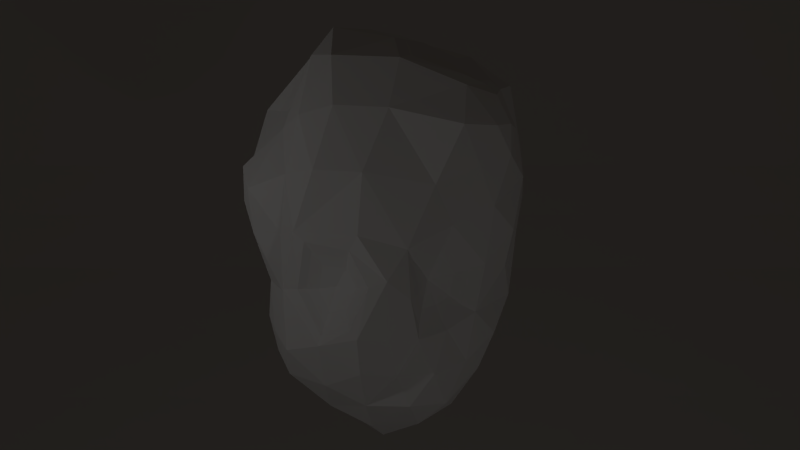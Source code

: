 # Source: scene1.blend  (saved by Blender 2.69.0; exported with 4.5.12 LTS)
import bpy
from mathutils import Matrix  # noqa: F401  (used for matrix-valued properties, if any)

bpy.ops.wm.read_factory_settings(use_empty=True)
scene = bpy.context.scene
scene.name = 'Scene'

# ---- collections
col_collection_1 = bpy.data.collections.new('Collection 1'); scene.collection.children.link(col_collection_1)
col_collection_11 = bpy.data.collections.new('Collection 11'); scene.collection.children.link(col_collection_11)

# ---- materials (node trees are filled in below, after node groups)
mat_material = bpy.data.materials.new('Material')
mat_material_1 = bpy.data.materials.new('Material')
mat_material_1.alpha_threshold = 0.0
mat_material_1.use_transparent_shadow = False
mat_material_1.roughness = 0.5
mat_material_1.specular_intensity = 0.1237
mat_material_1.line_color = (0.0, 0.0, 0.0, 1.0)
mat_inside = bpy.data.materials.new('Inside')
mat_inside.alpha_threshold = 0.0
mat_inside.use_transparent_shadow = False
mat_inside.preview_render_type = 'CUBE'
mat_inside.diffuse_color = (0.1523, 0.1523, 0.1523, 1.0)
mat_inside.roughness = 0.5
mat_inside.specular_intensity = 0.08865
mat_inside.line_color = (0.0, 0.0, 0.0, 1.0)

# ---- material node trees

# ---- world
world_world = bpy.data.worlds.new('World'); scene.world = world_world
world_world.color = (0.01739, 0.01479, 0.01272)
world_world.use_sun_shadow = False
world_world.sun_shadow_jitter_overblur = 0.0
world_world.cycles.sampling_method = 'MANUAL'
world_world.cycles.sample_map_resolution = 256
world_world.light_settings.ao_factor = 0.1

# ---- cameras
cam_camera = bpy.data.cameras.new('Camera')
cam_camera.clip_end = 100.0
cam_camera.lens = 35.0
cam_camera.sensor_width = 32.0
cam_camera.sensor_height = 18.0
cam_camera.ortho_scale = 7.314
cam_camera.dof.focus_distance = 0.0
cam_camera.dof.aperture_fstop = 128.0

# ---- lights
light_lamp_001 = bpy.data.lights.new('Lamp.001', 'POINT')
light_lamp_001.transmission_factor = 0.0
light_lamp_001.cutoff_distance = 30.0
light_lamp_001.energy = 100.0
light_lamp_001.shadow_buffer_clip_start = 1.001
light_lamp_001.shadow_soft_size = 0.1
light_lamp_001.shadow_maximum_resolution = 0.006
light_lamp_001.use_absolute_resolution = True
light_lamp_001.cycles.use_multiple_importance_sampling = False
light_lamp_002 = bpy.data.lights.new('Lamp.002', 'POINT')
light_lamp_002.transmission_factor = 0.0
light_lamp_002.cutoff_distance = 30.0
light_lamp_002.energy = 70.0
light_lamp_002.shadow_buffer_clip_start = 1.001
light_lamp_002.shadow_soft_size = 0.1
light_lamp_002.shadow_maximum_resolution = 0.006
light_lamp_002.use_absolute_resolution = True
light_lamp_002.cycles.use_multiple_importance_sampling = False
light_lamp = bpy.data.lights.new('Lamp', 'POINT')
light_lamp.transmission_factor = 0.0
light_lamp.cutoff_distance = 30.0
light_lamp.energy = 50.0
light_lamp.shadow_buffer_clip_start = 1.001
light_lamp.shadow_soft_size = 0.1
light_lamp.shadow_maximum_resolution = 0.006
light_lamp.use_absolute_resolution = True
light_lamp.cycles.use_multiple_importance_sampling = False

# ---- meshes
me_plane_001 = bpy.data.meshes.new('Plane.001')
me_plane_001.from_pydata([(0.9947, 0.5, 0.0), (0.9947, 2.528, 0.4461), (0.9947, 2.975, 1.75), (-0.25, 0.5, 0.0), (-0.25, 2.528, 0.4461), (-0.25, 2.975, 1.75), (0.25, 0.5, 0.0), (0.25, 2.528, 0.4461), (0.25, 2.975, 1.75), (-0.7456, 0.5, 0.0), (-0.7456, 2.528, 0.4461), (-0.7456, 2.975, 1.75), (0.9947, 1.651, 0.1454), (-0.25, 1.651, 0.1454), (0.25, 1.651, 0.1454), (-0.7456, 1.651, 0.1454), (0.9947, -0.5, 0.0), (-0.25, -0.5, 0.0), (0.25, -0.5, 0.0), (-0.7456, -0.5, 0.0), (0.9947, 2.888, 0.9375), (-0.25, 2.888, 0.9375), (0.25, 2.888, 0.9375), (-0.7456, 2.888, 0.9375), (0.9947, 2.094, 0.2815), (-0.25, 2.094, 0.2815), (0.25, 2.094, 0.2815), (-0.7456, 2.094, 0.2815), (0.9947, 1.217, 0.04434), (-0.25, 1.217, 0.04434), (0.25, 1.217, 0.04434), (-0.7456, 1.217, 0.04434), (0.7447, 0.5, 0.0), (0.7447, 2.528, 0.4461), (0.7447, 2.975, 1.75), (0.7447, 1.651, 0.1454), (0.7447, -0.5, 0.0), (0.7447, 2.888, 0.9375), (0.7447, 2.094, 0.2815), (0.7447, 1.217, 0.04434), (-0.9956, 0.5, 0.0), (-0.9956, 2.528, 0.4461), (-0.9956, 2.975, 1.75), (-0.9956, 1.651, 0.1454), (-0.9956, -0.5, 0.0), (-0.9956, 2.888, 0.9375), (-0.9956, 2.094, 0.2815), (-0.9956, 1.217, 0.04434), (-0.9956, -1.0, 0.0), (-0.9956, 0.9293, 0.01108), (-1.0, -0.5, 0.0), (1.0, 0.5, 0.0), (-0.9956, 2.771, 0.6117), (-1.0, 1.217, 0.04434), (1.0, 2.528, 0.4461), (-0.9956, 2.975, 2.156), (-1.0, 2.888, 0.9375), (1.0, 2.975, 1.75), (0.9947, -1.0, 0.0), (0.9947, 0.9293, 0.01108), (0.9947, 2.771, 0.6117), (0.9947, 2.975, 2.156), (0.0, 0.5, 0.0), (0.0, 2.528, 0.4461), (0.0, 2.975, 1.75), (0.25, -1.0, 0.0), (0.25, 0.9293, 0.01108), (0.25, 2.771, 0.6117), (0.25, 2.975, 2.156), (0.4987, 0.5, 0.0), (0.4987, 2.528, 0.4461), (0.4987, 2.975, 1.75), (-0.25, -1.0, 0.0), (-0.25, 0.9293, 0.01108), (-0.25, 2.771, 0.6117), (-0.25, 2.975, 2.156), (-0.4989, 0.5, 0.0), (-0.4989, 2.528, 0.4461), (-0.4989, 2.975, 1.75), (-1.0, 2.528, 0.4461), (1.0, 1.217, 0.04434), (0.0, 1.217, 0.04434), (0.4987, 1.217, 0.04434), (-0.4989, 1.217, 0.04434), (0.7447, 1.871, 0.2078), (-0.25, 1.871, 0.2078), (0.25, 1.871, 0.2078), (-0.9956, 1.871, 0.2078), (-1.0, 0.5, 0.0), (1.0, -0.5, 0.0), (0.0, -0.5, 0.0), (0.4987, -0.5, 0.0), (-0.4989, -0.5, 0.0), (0.7447, 0.0, 0.0), (-0.25, 0.0, 0.0), (0.25, 0.0, 0.0), (-0.9956, 0.0, 0.0), (-1.0, 2.975, 1.75), (1.0, 2.888, 0.9375), (0.0, 2.888, 0.9375), (0.4987, 2.888, 0.9375), (-0.4989, 2.888, 0.9375), (0.7447, 2.953, 1.344), (-0.25, 2.953, 1.344), (0.25, 2.953, 1.344), (-0.9956, 2.953, 1.344), (1.0, 2.094, 0.2815), (0.0, 2.094, 0.2815), (0.4987, 2.094, 0.2815), (-0.4989, 2.094, 0.2815), (-1.0, 2.094, 0.2815), (0.7447, 2.315, 0.3623), (-0.25, 2.315, 0.3623), (0.25, 2.315, 0.3623), (-0.9956, 2.315, 0.3623), (-1.0, 1.651, 0.1454), (1.0, 1.651, 0.1454), (0.0, 1.651, 0.1454), (0.4987, 1.651, 0.1454), (-0.4989, 1.651, 0.1454), (0.7447, 1.434, 0.09178), (-0.25, 1.434, 0.09178), (0.25, 1.434, 0.09178), (-0.9956, 1.434, 0.09178), (0.7447, -1.0, 0.0), (0.7447, 0.9293, 0.01108), (0.7447, 2.771, 0.6117), (0.7447, 2.975, 2.156), (0.9947, 1.871, 0.2078), (0.9947, 0.0, 0.0), (0.9947, 2.953, 1.344), (0.9947, 2.315, 0.3623), (0.9947, 1.434, 0.09178), (0.9295, 0.5, 0.0), (0.9295, 2.528, 0.4461), (0.9295, 2.975, 1.75), (0.9295, 1.651, 0.1454), (0.9295, -0.5, 0.0), (0.9295, 2.888, 0.9375), (0.9295, 2.094, 0.2815), (0.9295, 1.217, 0.04434), (-0.7456, -1.0, 0.0), (-0.7456, 0.9293, 0.01108), (-0.7456, 2.771, 0.6117), (-0.7456, 2.975, 2.156), (-0.7456, 1.871, 0.2078), (-0.7456, 0.0, 0.0), (-0.7456, 2.953, 1.344), (-0.7456, 2.315, 0.3623), (-0.7456, 1.434, 0.09178), (-0.9308, 0.5, 0.0), (-0.9308, 2.528, 0.4461), (-0.9308, 2.975, 1.75), (-0.9308, 1.651, 0.1454), (-0.9308, -0.5, 0.0), (-0.9308, 2.888, 0.9375), (-0.9308, 2.094, 0.2815), (-0.9308, 1.217, 0.04434), (0.9987, -0.875, 0.0), (-0.9989, -0.875, 0.0), (1.0, 0.9293, 0.01108), (-1.0, 0.9293, 0.01108), (1.0, 2.771, 0.6117), (-1.0, 2.771, 0.6117), (0.9987, 2.975, 2.054), (-0.9989, 2.975, 2.054), (0.0, -1.0, 0.0), (0.0, 0.9293, 0.01108), (0.0, 2.771, 0.6117), (0.0, 2.975, 2.156), (0.4987, -1.0, 0.0), (0.4987, 0.9293, 0.01108), (0.4987, 2.771, 0.6117), (0.4987, 2.975, 2.156), (-0.4989, -1.0, 0.0), (-0.4989, 0.9293, 0.01108), (-0.4989, 2.771, 0.6117), (-0.4989, 2.975, 2.156), (-1.0, 1.871, 0.2078), (1.0, 1.871, 0.2078), (0.0, 1.871, 0.2078), (0.4987, 1.871, 0.2078), (-0.4989, 1.871, 0.2078), (-1.0, 0.0, 0.0), (1.0, 0.0, 0.0), (0.0, 0.0, 0.0), (0.4987, 0.0, 0.0), (-0.4989, 0.0, 0.0), (-1.0, 2.953, 1.344), (1.0, 2.953, 1.344), (0.0, 2.953, 1.344), (0.4987, 2.953, 1.344), (-0.4989, 2.953, 1.344), (1.0, 2.315, 0.3623), (0.0, 2.315, 0.3623), (0.4987, 2.315, 0.3623), (-0.4989, 2.315, 0.3623), (-1.0, 2.315, 0.3623), (-1.0, 1.434, 0.09178), (1.0, 1.434, 0.09178), (0.0, 1.434, 0.09178), (0.4987, 1.434, 0.09178), (-0.4989, 1.434, 0.09178), (0.9295, -1.0, 0.0), (0.9295, 0.9293, 0.01108), (0.9295, 2.771, 0.6117), (0.9295, 2.975, 2.156), (0.9295, 1.871, 0.2078), (0.9295, 0.0, 0.0), (0.9295, 2.953, 1.344), (0.9295, 2.315, 0.3623), (0.9295, 1.434, 0.09178), (-0.9308, -1.0, 0.0), (-0.9308, 0.9293, 0.01108), (-0.9308, 2.771, 0.6117), (-0.9308, 2.975, 2.156), (-0.9308, 1.871, 0.2078), (-0.9308, 0.0, 0.0), (-0.9308, 2.953, 1.344), (-0.9308, 2.315, 0.3623), (-0.9308, 1.434, 0.09178), (0.9947, 2.666, 0.5289), (-0.25, 2.666, 0.5289), (0.25, 2.666, 0.5289), (-0.7456, 2.666, 0.5289), (0.7447, 2.666, 0.5289), (-0.9956, 2.666, 0.5289), (1.0, 2.666, 0.5289), (0.0, 2.666, 0.5289), (0.4987, 2.666, 0.5289), (-0.4989, 2.666, 0.5289), (-1.0, 2.666, 0.5289), (0.9295, 2.666, 0.5289), (-0.9308, 2.666, 0.5289)], [], [(0, 133, 208, 129), (0, 129, 184, 51), (0, 51, 160, 59), (0, 59, 204, 133), (1, 134, 210, 131), (1, 131, 193, 54), (221, 227, 162, 60), (221, 60, 205, 232), (2, 135, 209, 130), (2, 130, 189, 57), (2, 57, 164, 61), (2, 61, 206, 135), (3, 76, 187, 94), (3, 94, 185, 62), (3, 62, 167, 73), (3, 73, 175, 76), (4, 77, 196, 112), (4, 112, 194, 63), (222, 228, 168, 74), (222, 74, 176, 230), (5, 78, 192, 103), (5, 103, 190, 64), (5, 64, 169, 75), (5, 75, 177, 78), (6, 62, 185, 95), (6, 95, 186, 69), (6, 69, 171, 66), (6, 66, 167, 62), (7, 63, 194, 113), (7, 113, 195, 70), (223, 229, 172, 67), (223, 67, 168, 228), (8, 64, 190, 104), (8, 104, 191, 71), (8, 71, 173, 68), (8, 68, 169, 64), (9, 150, 217, 146), (9, 146, 187, 76), (9, 76, 175, 142), (9, 142, 213, 150), (10, 151, 219, 148), (10, 148, 196, 77), (224, 230, 176, 143), (224, 143, 214, 233), (11, 152, 218, 147), (11, 147, 192, 78), (11, 78, 177, 144), (11, 144, 215, 152), (12, 136, 211, 132), (12, 132, 199, 116), (12, 116, 179, 128), (12, 128, 207, 136), (13, 119, 202, 121), (13, 121, 200, 117), (13, 117, 180, 85), (13, 85, 182, 119), (14, 117, 200, 122), (14, 122, 201, 118), (14, 118, 181, 86), (14, 86, 180, 117), (15, 153, 220, 149), (15, 149, 202, 119), (15, 119, 182, 145), (15, 145, 216, 153), (16, 137, 203, 58), (16, 58, 158, 89), (16, 89, 184, 129), (16, 129, 208, 137), (17, 92, 174, 72), (17, 72, 166, 90), (17, 90, 185, 94), (17, 94, 187, 92), (18, 90, 166, 65), (18, 65, 170, 91), (18, 91, 186, 95), (18, 95, 185, 90), (19, 154, 212, 141), (19, 141, 174, 92), (19, 92, 187, 146), (19, 146, 217, 154), (20, 138, 205, 60), (20, 60, 162, 98), (20, 98, 189, 130), (20, 130, 209, 138), (21, 101, 176, 74), (21, 74, 168, 99), (21, 99, 190, 103), (21, 103, 192, 101), (22, 99, 168, 67), (22, 67, 172, 100), (22, 100, 191, 104), (22, 104, 190, 99), (23, 155, 214, 143), (23, 143, 176, 101), (23, 101, 192, 147), (23, 147, 218, 155), (24, 139, 207, 128), (24, 128, 179, 106), (24, 106, 193, 131), (24, 131, 210, 139), (25, 109, 182, 85), (25, 85, 180, 107), (25, 107, 194, 112), (25, 112, 196, 109), (26, 107, 180, 86), (26, 86, 181, 108), (26, 108, 195, 113), (26, 113, 194, 107), (27, 156, 216, 145), (27, 145, 182, 109), (27, 109, 196, 148), (27, 148, 219, 156), (28, 140, 204, 59), (28, 59, 160, 80), (28, 80, 199, 132), (28, 132, 211, 140), (29, 83, 175, 73), (29, 73, 167, 81), (29, 81, 200, 121), (29, 121, 202, 83), (30, 81, 167, 66), (30, 66, 171, 82), (30, 82, 201, 122), (30, 122, 200, 81), (31, 157, 213, 142), (31, 142, 175, 83), (31, 83, 202, 149), (31, 149, 220, 157), (32, 69, 186, 93), (32, 93, 208, 133), (32, 133, 204, 125), (32, 125, 171, 69), (33, 70, 195, 111), (33, 111, 210, 134), (225, 232, 205, 126), (225, 126, 172, 229), (34, 71, 191, 102), (34, 102, 209, 135), (34, 135, 206, 127), (34, 127, 173, 71), (35, 118, 201, 120), (35, 120, 211, 136), (35, 136, 207, 84), (35, 84, 181, 118), (36, 91, 170, 124), (36, 124, 203, 137), (36, 137, 208, 93), (36, 93, 186, 91), (37, 100, 172, 126), (37, 126, 205, 138), (37, 138, 209, 102), (37, 102, 191, 100), (38, 108, 181, 84), (38, 84, 207, 139), (38, 139, 210, 111), (38, 111, 195, 108), (39, 82, 171, 125), (39, 125, 204, 140), (39, 140, 211, 120), (39, 120, 201, 82), (40, 88, 183, 96), (40, 96, 217, 150), (40, 150, 213, 49), (40, 49, 161, 88), (41, 79, 197, 114), (41, 114, 219, 151), (226, 233, 214, 52), (226, 52, 163, 231), (42, 97, 188, 105), (42, 105, 218, 152), (42, 152, 215, 55), (42, 55, 165, 97), (43, 115, 198, 123), (43, 123, 220, 153), (43, 153, 216, 87), (43, 87, 178, 115), (44, 50, 159, 48), (44, 48, 212, 154), (44, 154, 217, 96), (44, 96, 183, 50), (45, 56, 163, 52), (45, 52, 214, 155), (45, 155, 218, 105), (45, 105, 188, 56), (46, 110, 178, 87), (46, 87, 216, 156), (46, 156, 219, 114), (46, 114, 197, 110), (47, 53, 161, 49), (47, 49, 213, 157), (47, 157, 220, 123), (47, 123, 198, 53), (1, 54, 227, 221), (1, 221, 232, 134), (4, 63, 228, 222), (4, 222, 230, 77), (7, 70, 229, 223), (7, 223, 228, 63), (10, 77, 230, 224), (10, 224, 233, 151), (33, 134, 232, 225), (33, 225, 229, 70), (41, 151, 233, 226), (41, 226, 231, 79)])
me_plane_001.materials.append(mat_material)
me_plane_001.use_remesh_preserve_volume = False
me_plane_001.use_remesh_preserve_attributes = False
me_plane_001.use_mirror_vertex_groups = False
me_plane_001.update()
me_icosphere_001 = bpy.data.meshes.new('Icosphere.001')
me_icosphere_001.from_pydata([(-0.03092, 0.05527, -1.472), (0.5437, -0.4835, -0.5901), (-0.1639, -0.8681, -0.714), (-0.7851, -0.03833, -0.6589), (-0.1261, 0.7256, -0.766), (0.6399, 0.4591, -0.6668), (0.4489, -0.862, 0.5175), (-0.6222, -0.5781, 0.5232), (-0.6528, 0.5299, 0.5831), (0.3432, 0.8748, 0.5386), (0.8817, -0.008565, 0.4743), (0.07442, -0.01931, 1.209), (-0.1298, -0.4526, -1.174), (0.3712, -0.3385, -1.181), (0.1925, -0.6647, -0.7385), (0.6764, -0.01453, -0.7248), (0.4123, 0.3415, -1.152), (-0.518, 0.0546, -1.099), (-0.6092, -0.519, -0.8202), (-0.1841, 0.5038, -1.142), (-0.5929, 0.3688, -0.7899), (0.2595, 0.7701, -0.8109), (0.8204, -0.2802, -0.08931), (0.8351, 0.1868, -0.2787), (0.1248, -0.8855, -0.1976), (0.6428, -0.6515, 0.05245), (-0.8362, -0.3631, -0.1081), (-0.5302, -0.8341, -0.09531), (-0.6004, 0.6895, -0.0362), (-0.8136, 0.2713, -0.1077), (0.585, 0.6073, 0.04423), (0.06129, 0.9725, -0.1065), (0.7498, -0.5851, 0.5501), (-0.3026, -0.8586, 0.6269), (-0.8222, 0.1196, 0.7253), (-0.2634, 0.8636, 0.6517), (0.6327, 0.5546, 0.8882), (0.5588, 0.09049, 1.083), (-0.3368, -0.3636, 1.18), (-0.4294, 0.3677, 1.202), (0.1969, 0.41, 1.183), (-0.09971, -0.1967, -1.357), (0.4928, -0.4161, -0.9009), (0.01351, -0.8063, -0.7334), (0.6786, -0.291, -0.7398), (0.544, 0.4357, -0.8573), (-0.3137, 0.09363, -1.303), (-0.7189, -0.2535, -0.7263), (-0.1471, 0.3266, -1.354), (-0.3928, 0.5232, -0.8177), (0.4692, 0.6534, -0.7863), (0.7336, -0.4099, -0.3103), (0.8848, 0.05502, 0.1307), (0.009384, -0.9525, -0.3783), (0.551, -0.7615, 0.2798), (-0.7511, -0.2007, -0.4129), (-0.5886, -0.7591, 0.237), (-0.1705, 0.667, -0.6184), (-0.7451, 0.4351, 0.2786), (0.6831, 0.599, -0.4013), (0.2194, 0.8724, 0.2164), (0.6534, -0.7235, 0.5247), (-0.5099, -0.7617, 0.5839), (-0.8021, 0.3008, 0.6831), (0.08977, 0.8528, 0.6224), (0.8504, 0.2417, 0.739), (0.4738, -0.7025, 0.7661), (0.3021, 0.02096, 1.14), (-0.4519, -0.5589, 0.9703), (-0.6206, 0.5569, 0.934), (-0.1535, -0.6953, -0.9424), (0.203, -0.1446, -1.352), (0.3676, -0.5656, -0.6938), (0.675, 0.247, -0.6822), (0.2045, 0.2068, -1.379), (-0.7229, -0.05587, -0.8836), (-0.3963, -0.7208, -0.7696), (-0.1062, 0.6221, -0.887), (-0.7375, 0.1969, -0.7443), (0.02889, 0.7796, -0.7208), (0.8791, -0.1426, 0.1326), (0.7516, 0.3255, -0.4479), (0.2853, -0.8472, 0.1711), (0.5955, -0.5725, -0.2945), (-0.8455, -0.5224, 0.1661), (-0.218, -0.8309, -0.6133), (-0.5745, 0.5923, 0.2694), (-0.7402, 0.1125, -0.4121), (0.3835, 0.7982, 0.2712), (0.03709, 0.8603, -0.4032), (0.8125, -0.3464, 0.5437), (0.01765, -0.8625, 0.6119), (-0.5764, -0.4452, 0.5604), (-0.5166, 0.7563, 0.6176), (0.4608, 0.7872, 0.7774), (0.1935, -0.1892, 1.131), (0.8285, 0.07981, 0.8834), (-0.1004, -0.1679, 1.21), (-0.1374, 0.1077, 1.258), (0.1317, 0.183, 1.209), (0.0635, -0.5995, -0.967), (0.1411, -0.5051, -1.168), (0.2849, -0.6149, -0.9529), (0.5164, 0.03867, -0.8591), (0.5836, -0.2175, -0.9748), (0.422, -0.02614, -1.246), (-0.6192, -0.2882, -1.002), (-0.3648, -0.1873, -1.227), (-0.372, -0.5054, -1.04), (-0.4163, 0.4345, -0.9555), (-0.4131, 0.3015, -1.153), (-0.5855, 0.2383, -0.9512), (0.3449, 0.6073, -1.009), (0.1337, 0.4668, -1.257), (0.08601, 0.6519, -0.9813), (0.8474, -0.08034, -0.09312), (0.3894, -0.7705, -0.05956), (0.1434, -0.826, -0.489), (-0.6313, -0.6189, -0.1084), (-0.6416, -0.4516, -0.468), (-0.6103, 0.5273, -0.1062), (-0.6211, 0.3629, -0.4655), (0.3337, 0.801, 0.007752), (0.1788, 0.8688, -0.4647), (0.7452, -0.6279, 0.3612), (0.7773, -0.4823, -0.08393), (-0.412, -0.914, 0.2526), (-0.1575, -0.9253, -0.1209), (-0.8328, 0.2144, 0.3425), (-0.8357, -0.04581, -0.1079), (-0.9084, -0.2836, 0.09485), (-0.2245, 0.9672, -0.02965), (-0.4295, 0.827, 0.3401), (0.7601, 0.4416, -0.1509), (0.4036, 0.7468, 0.5262), (0.4359, -0.1414, 1.027), (0.6707, -0.5337, 0.7313), (0.04427, -0.3793, 1.115), (-0.3248, -0.6847, 0.9454), (-0.356, 0.05423, 1.2), (-0.6139, 0.2699, 0.9527), (-0.1473, 0.4597, 1.231), (-0.06807, 0.739, 0.9446), (0.4154, 0.2424, 1.15), (0.7056, 0.2974, 1.021), (0.4763, 0.5091, 1.091), (-0.8841, -0.04885, 0.4043), (0.3851, -0.5003, -0.4932), (0.4245, 0.7451, -0.4383), (0.8491, -0.3917, 0.2427), (0.786, -0.1538, -0.5059), (-0.6154, -0.643, -0.439), (-0.6343, 0.5244, -0.4399), (-0.131, -0.9376, 0.2381), (-0.1356, 0.934, 0.2671), (-0.8948, -0.08492, 0.196), (-0.9201, -0.263, 0.3163), (0.8368, 0.2808, 0.2979), (0.7267, -0.2313, 0.8135), (0.08007, -0.6848, 0.9319), (-0.5171, -0.08425, 1.031), (-0.3471, 0.627, 0.9567), (0.288, 0.8153, 0.9165), (0.4561, -0.496, -0.5477), (0.1958, -0.6295, -0.6571), (0.1543, -0.7922, -0.2585), (0.3256, -0.5565, -0.6242), (0.4929, -0.5616, -0.3299), (0.3465, -0.7075, -0.1568), (0.1732, -0.7484, -0.4732), (0.213, -0.5872, -0.5644), (0.1924, -0.6931, -0.305), (0.2983, -0.5397, -0.5429), (0.4082, -0.543, -0.3514), (0.3156, -0.638, -0.2388), (0.2, -0.6646, -0.4447), (0.2466, -0.54, -0.3892), (0.3777, 0.8055, 0.5312), (0.5777, 0.585, 0.1394), (0.6605, 0.5986, 0.7982), (0.7846, 0.3276, 0.677), (0.4002, 0.7496, 0.3077), (0.5066, 0.737, 0.7177), (0.4416, 0.6381, 0.5225), (0.7965, 0.3484, 0.3405), (0.5612, 0.5608, 0.2149), (0.6467, 0.5863, 0.7307), (0.7431, 0.3787, 0.6292), (0.4169, 0.704, 0.3436), (0.5137, 0.6897, 0.6774), (0.7513, 0.3956, 0.3844), (0.5547, 0.503, 0.3217), (0.5885, 0.5318, 0.6448), (0.6576, 0.4212, 0.5895), (0.4355, 0.6179, 0.3872), (0.5018, 0.6, 0.5935), (0.4948, 0.4363, 0.4876), (0.6534, 0.4167, 0.4345), (-0.1617, 0.7374, -0.6936), (-0.5526, 0.6993, -0.1328), (-0.3664, 0.577, -0.7214), (-0.08015, 0.8512, -0.4104), (-0.279, 0.9405, -0.1326), (-0.5805, 0.5707, -0.4359), (-0.4401, 0.6285, -0.2311), (-0.2979, 0.5294, -0.627), (-0.2984, 0.6206, -0.4115), (-0.1187, 0.7468, -0.4126), (-0.2572, 0.8083, -0.2191), (-0.4643, 0.552, -0.4303), (-0.6086, -0.5166, 0.5332), (-0.7215, 0.0196, 0.704), (-0.4684, -0.5008, 0.9012), (-0.8085, -0.08098, 0.4353), (-0.853, -0.2573, 0.3629), (-0.5221, -0.1101, 0.9509), (-0.663, -0.05311, 0.6949), (-0.4711, -0.4334, 0.8366), (-0.5786, -0.2139, 0.6365), (-0.7373, -0.1183, 0.487), (-0.7586, -0.2506, 0.4327), (-0.5115, -0.1402, 0.8739), (-0.2062, -0.867, -0.6618), (-0.4689, -0.8403, -0.1562), (-0.09581, -0.936, -0.4158), (-0.3815, -0.7258, -0.7072), (-0.2067, -0.8929, -0.2056), (-0.5223, -0.6842, -0.4371), (-0.428, -0.8097, -0.2128), (-0.1298, -0.8855, -0.4184), (-0.3591, -0.719, -0.6493), (-0.2282, -0.7934, -0.5493), (-0.2184, -0.8513, -0.2519), (-0.47, -0.686, -0.4353), (-0.3676, -0.7796, -0.2877), (-0.1679, -0.8291, -0.422), (-0.3336, -0.7204, -0.5728), (-0.2945, -0.7355, -0.4209), (-0.2273, -0.8068, -0.3133), (-0.3936, -0.6988, -0.433), (0.4545, -0.6159, 0.8458), (0.2325, -0.2306, 1.112), (0.4244, -0.1932, 1.031), (0.6083, -0.4996, 0.8), (0.114, -0.379, 1.1), (0.6538, -0.2634, 0.8643), (0.144, -0.6176, 0.9567), (0.3874, -0.3893, 0.8107), (0.4311, -0.5375, 0.8553), (0.2889, -0.2914, 1.026), (0.4121, -0.2676, 0.9735), (0.5292, -0.4633, 0.8261), (0.2125, -0.3862, 1.018), (0.559, -0.3124, 0.8672), (0.2323, -0.5386, 0.9262), (0.5788, 0.006569, -0.8073), (0.3852, 0.2589, -1.084), (0.4818, 0.3367, -0.8782), (0.5778, 0.1984, -0.7498), (0.5108, -0.1211, -0.964), (0.3922, 0.01044, -1.126), (0.4009, 0.1892, -1.024), (0.4585, 0.2357, -0.9014), (0.5158, 0.1531, -0.8248), (0.4642, 0.1057, -0.9379), (0.4758, -0.03749, -0.9526), (0.4051, 0.04098, -1.049)], [], [(0, 71, 41), (3, 78, 75), (0, 41, 46), (0, 46, 48), (43, 117, 53), (116, 24, 165, 168), (47, 119, 55), (87, 55, 129), (148, 122, 30), (149, 90, 124), (1, 51, 83), (2, 53, 224, 222), (3, 55, 87), (28, 131, 202, 199), (5, 59, 81), (6, 61, 66), (7, 62, 68), (8, 63, 69), (150, 115, 22), (10, 65, 96), (12, 100, 70), (15, 104, 259, 255), (104, 13, 105), (73, 15, 255, 258), (105, 16, 256, 260), (109, 111, 20), (41, 71, 101), (12, 70, 108), (19, 109, 77), (111, 75, 78), (114, 77, 79), (16, 113, 112), (75, 111, 17), (73, 5, 81), (24, 116, 82), (53, 127, 226, 224), (26, 118, 84), (152, 120, 28), (28, 120, 86), (20, 78, 121), (79, 4, 89), (21, 79, 123), (25, 124, 54), (153, 91, 33), (27, 126, 56), (154, 132, 35), (29, 128, 58), (68, 160, 215, 212), (88, 9, 177, 181), (28, 86, 132), (158, 96, 37), (94, 36, 179, 182), (102, 72, 14), (66, 136, 243, 240), (38, 137, 97), (160, 68, 38), (39, 139, 98), (161, 69, 39), (143, 99, 67), (37, 144, 143), (162, 64, 142), (46, 17, 110), (71, 13, 101), (44, 104, 15), (44, 42, 104), (42, 13, 104), (46, 41, 107), (41, 12, 107), (48, 110, 19), (48, 113, 74), (74, 113, 16), (48, 19, 113), (24, 117, 169, 165), (14, 72, 166, 164), (117, 14, 164, 169), (53, 117, 24), (43, 14, 117), (55, 119, 26), (47, 18, 119), (50, 148, 59), (21, 123, 148), (123, 31, 122), (125, 149, 25), (22, 80, 149), (80, 10, 149), (83, 125, 25), (83, 51, 125), (51, 22, 125), (127, 27, 223, 226), (27, 151, 227, 223), (53, 24, 127), (4, 49, 200, 198), (55, 26, 129), (89, 131, 31), (61, 32, 136), (159, 66, 240, 246), (81, 59, 133), (59, 30, 133), (137, 159, 246, 244), (62, 33, 138), (68, 138, 38), (100, 14, 43), (69, 140, 39), (69, 63, 140), (63, 34, 140), (44, 150, 1), (73, 150, 15), (73, 23, 150), (96, 144, 37), (96, 65, 144), (65, 36, 144), (70, 43, 2), (101, 102, 100), (46, 107, 17), (102, 42, 72), (73, 45, 5), (104, 105, 260, 259), (71, 0, 74), (105, 74, 16), (106, 18, 47), (101, 13, 102), (106, 107, 108), (70, 2, 76), (107, 12, 108), (108, 76, 18), (77, 109, 49), (110, 111, 109), (113, 19, 114), (110, 17, 111), (112, 50, 45), (45, 50, 5), (112, 21, 50), (112, 114, 21), (112, 113, 114), (115, 52, 80), (77, 4, 79), (80, 52, 10), (115, 23, 52), (116, 25, 54), (82, 54, 6), (120, 29, 58), (119, 151, 118), (18, 76, 151), (76, 2, 222, 225), (84, 56, 7), (84, 118, 56), (118, 27, 56), (131, 89, 201, 202), (20, 121, 152), (121, 29, 120), (86, 58, 8), (78, 3, 87), (121, 87, 29), (122, 60, 88), (88, 60, 9), (122, 31, 60), (123, 89, 31), (54, 124, 61), (56, 126, 62), (124, 32, 61), (127, 153, 27), (24, 82, 153), (82, 6, 91), (58, 128, 63), (126, 33, 62), (60, 154, 64), (31, 131, 154), (131, 28, 132), (86, 8, 93), (128, 34, 63), (128, 155, 146), (29, 129, 155), (129, 26, 130), (26, 84, 130), (84, 7, 156), (52, 157, 10), (23, 133, 52), (133, 30, 157), (132, 93, 35), (36, 65, 180, 179), (136, 158, 245, 243), (32, 90, 136), (90, 10, 158), (157, 30, 178, 184), (95, 135, 67), (97, 137, 95), (135, 37, 67), (138, 159, 137), (33, 91, 159), (91, 6, 66), (141, 98, 99), (140, 160, 139), (146, 156, 214, 213), (156, 7, 210, 214), (98, 97, 11), (98, 139, 97), (139, 38, 97), (142, 161, 141), (35, 93, 161), (93, 8, 69), (99, 98, 11), (141, 39, 98), (67, 99, 11), (143, 40, 99), (143, 145, 40), (143, 144, 145), (144, 36, 145), (145, 162, 40), (36, 94, 162), (94, 9, 162), (1, 72, 42), (47, 3, 75), (2, 43, 53), (83, 25, 116), (3, 47, 55), (29, 87, 129), (59, 148, 30), (90, 32, 124), (51, 150, 22), (45, 73, 258, 257), (13, 71, 105), (16, 45, 257, 256), (49, 109, 20), (81, 133, 23), (12, 41, 101), (20, 111, 78), (21, 114, 79), (106, 75, 17), (81, 23, 73), (118, 151, 27), (49, 152, 203, 200), (123, 79, 89), (126, 153, 33), (64, 154, 35), (7, 68, 212, 210), (65, 157, 184, 180), (135, 158, 37), (100, 102, 14), (135, 95, 241, 242), (139, 160, 38), (141, 161, 39), (37, 143, 67), (64, 35, 142), (48, 46, 110), (0, 48, 74), (83, 116, 168, 167), (1, 83, 167, 163), (72, 1, 163, 166), (5, 50, 59), (50, 21, 148), (148, 123, 122), (149, 124, 25), (125, 22, 149), (10, 90, 149), (89, 4, 198, 201), (66, 61, 136), (95, 137, 244, 241), (68, 62, 138), (70, 100, 43), (150, 51, 1), (44, 15, 150), (23, 115, 150), (12, 101, 100), (107, 106, 17), (105, 71, 74), (75, 106, 47), (13, 42, 102), (18, 106, 108), (108, 70, 76), (4, 77, 49), (19, 110, 109), (19, 77, 114), (16, 112, 45), (22, 115, 80), (82, 116, 54), (86, 120, 58), (26, 119, 118), (119, 18, 151), (151, 76, 225, 227), (152, 28, 199, 203), (49, 20, 152), (152, 121, 120), (121, 78, 87), (30, 122, 88), (6, 54, 61), (7, 56, 62), (153, 126, 27), (127, 24, 153), (153, 82, 91), (8, 58, 63), (9, 60, 64), (60, 31, 154), (154, 131, 132), (132, 86, 93), (34, 128, 146), (128, 29, 155), (155, 129, 130), (130, 156, 155), (84, 156, 130), (160, 34, 211, 215), (157, 65, 10), (133, 157, 52), (30, 88, 181, 178), (9, 94, 182, 177), (158, 135, 242, 245), (90, 158, 136), (10, 96, 158), (11, 95, 67), (11, 97, 95), (38, 138, 137), (138, 33, 159), (159, 91, 66), (40, 141, 99), (39, 140, 139), (140, 34, 160), (34, 146, 213, 211), (40, 142, 141), (142, 35, 161), (161, 93, 69), (162, 142, 40), (145, 36, 162), (9, 64, 162), (44, 1, 42), (155, 156, 146), (168, 165, 171, 174), (163, 167, 173, 147), (165, 169, 175, 171), (169, 164, 170, 175), (164, 166, 172, 170), (167, 168, 174, 173), (166, 163, 147, 172), (176, 173, 174), (175, 176, 171), (170, 172, 176), (172, 147, 176), (176, 174, 171), (175, 170, 176), (147, 173, 176), (180, 184, 190, 187), (178, 181, 188, 185), (177, 182, 189, 134), (182, 179, 186, 189), (184, 178, 185, 190), (179, 180, 187, 186), (181, 177, 134, 188), (188, 134, 183, 194), (187, 190, 197, 193), (185, 188, 194, 191), (134, 189, 195, 183), (189, 186, 192, 195), (190, 185, 191, 197), (186, 187, 193, 192), (197, 196, 193), (191, 194, 196), (194, 183, 196), (196, 195, 192), (196, 192, 193), (191, 196, 197), (183, 195, 196), (200, 203, 209, 205), (202, 201, 207, 208), (201, 198, 57, 207), (203, 199, 204, 209), (199, 202, 208, 204), (198, 200, 205, 57), (57, 206, 207), (206, 204, 208), (205, 209, 206), (206, 209, 204), (207, 206, 208), (57, 205, 206), (214, 210, 92, 220), (215, 211, 216, 221), (210, 212, 217, 92), (212, 215, 221, 217), (213, 214, 220, 219), (211, 213, 219, 216), (220, 218, 219), (216, 218, 221), (218, 92, 217), (218, 216, 219), (92, 218, 220), (221, 218, 217), (223, 227, 233, 228), (222, 224, 229, 85), (224, 226, 232, 229), (226, 223, 228, 232), (225, 222, 85, 230), (227, 225, 230, 233), (85, 231, 236, 230), (230, 236, 239, 233), (232, 238, 235, 229), (228, 234, 238, 232), (233, 239, 234, 228), (231, 235, 237), (239, 237, 234), (237, 238, 234), (237, 235, 238), (236, 231, 237), (239, 236, 237), (241, 244, 252, 249), (242, 241, 249, 250), (240, 243, 251, 248), (244, 246, 254, 252), (245, 242, 250, 253), (246, 240, 248, 254), (243, 245, 253, 251), (254, 248, 247), (252, 247, 249), (248, 251, 247), (251, 253, 247), (252, 254, 247), (247, 250, 249), (253, 250, 247), (229, 235, 231, 85), (255, 259, 265, 103), (256, 257, 262, 261), (260, 256, 261, 266), (258, 255, 103, 263), (259, 260, 266, 265), (257, 258, 263, 262), (264, 262, 263), (264, 265, 266), (103, 265, 264), (264, 261, 262), (103, 264, 263), (261, 264, 266)])
_uv = me_icosphere_001.uv_layers.new(name='UVMap')
_uv.uv.foreach_set('vector', [0.9319, 0.1903, 0.9838, 0.1413, 0.9823, 0.2076, 0.9542, 0.4412, 0.9196, 0.4172, 0.9556, 0.3858, 0.9319, 0.1903, 0.9823, 0.2076, 0.93, 0.2546, 0.9319, 0.1903, 0.93, 0.2546, 0.8863, 0.2293, 0.191, 0.3034, 0.2316, 0.3323, 0.2245, 0.3929, 0.309, 0.409, 0.2539, 0.4154, 0.2535, 0.3842, 0.2981, 0.3769, 0.05535, 0.4148, 0.09562, 0.4628, 0.05297, 0.4976, 0.9297, 0.4987, 0.9833, 0.4976, 0.9594, 0.6095, 0.6859, 0.3116, 0.6645, 0.4531, 0.6106, 0.418, 0.4216, 0.4352, 0.4332, 0.5207, 0.3881, 0.4823, 0.3095, 0.2013, 0.3842, 0.2654, 0.3399, 0.2942, 0.1746, 0.344, 0.2245, 0.3929, 0.2074, 0.3989, 0.1732, 0.3602, 0.9542, 0.4412, 0.9833, 0.4976, 0.9297, 0.4987, 0.8162, 0.5895, 0.7486, 0.5309, 0.7637, 0.5116, 0.8155, 0.5545, 0.6485, 0.1961, 0.6306, 0.2815, 0.582, 0.2246, 0.3459, 0.5573, 0.3772, 0.5329, 0.3749, 0.6119, 0.184, 0.7483, 0.2207, 0.7202, 0.2697, 0.8131, 0.7935, 0.7836, 0.855, 0.8347, 0.7425, 0.833, 0.441, 0.1855, 0.4697, 0.3177, 0.4281, 0.326, 0.4829, 0.4961, 0.5153, 0.562, 0.4931, 0.5923, 0.1021, 0.2378, 0.1599, 0.2326, 0.1454, 0.2893, 0.4899, 0.1072, 0.2831, 0.08363, 0.2239, 0.05967, 0.5226, 0.07025, 0.2831, 0.08363, 0.1521, 0.1261, 0.01492, 0.08626, 0.6026, 0.1493, 0.4899, 0.1072, 0.5226, 0.07025, 0.6312, 0.116, 0.9453, 0.08626, 0.7881, 0.1335, 0.8017, 0.121, 0.9201, 0.08474, 0.8754, 0.3253, 0.9117, 0.3519, 0.8903, 0.3849, 0.0519, 0.2076, 0.05339, 0.1413, 0.1413, 0.1914, 0.1021, 0.2378, 0.1454, 0.2893, 0.09767, 0.3039, 0.855, 0.2643, 0.8754, 0.3253, 0.8179, 0.2887, 0.9117, 0.3519, 0.9556, 0.3858, 0.9196, 0.4172, 0.7957, 0.2485, 0.8179, 0.2887, 0.7737, 0.3126, 0.7881, 0.1335, 0.832, 0.1948, 0.7587, 0.202, 0.9556, 0.3858, 0.9117, 0.3519, 0.9384, 0.3142, 0.6026, 0.1493, 0.6485, 0.1961, 0.582, 0.2246, 0.2539, 0.4154, 0.309, 0.409, 0.3069, 0.4962, 0.2245, 0.3929, 0.2205, 0.4825, 0.2064, 0.4667, 0.2074, 0.3989, 0.08427, 0.5975, 0.1375, 0.5641, 0.1199, 0.6666, 0.8603, 0.4781, 0.8415, 0.5781, 0.8162, 0.5895, 0.8162, 0.5895, 0.8415, 0.5781, 0.8015, 0.6926, 0.8903, 0.3849, 0.9196, 0.4172, 0.8836, 0.4648, 0.7737, 0.3126, 0.8018, 0.3242, 0.744, 0.3876, 0.747, 0.265, 0.7737, 0.3126, 0.728, 0.3539, 0.3611, 0.407, 0.3881, 0.4823, 0.3525, 0.4871, 0.2515, 0.5752, 0.302, 0.6467, 0.2578, 0.6931, 0.1705, 0.5444, 0.214, 0.6158, 0.1805, 0.6465, 0.7151, 0.5984, 0.7544, 0.6645, 0.7021, 0.7071, 0.9001, 0.6058, 0.8996, 0.7564, 0.8485, 0.7195, 0.2697, 0.8131, 0.3068, 0.9331, 0.2531, 0.9269, 0.2584, 0.821, 0.6382, 0.5223, 0.6317, 0.5902, 0.6228, 0.587, 0.6295, 0.5303, 0.8162, 0.5895, 0.8015, 0.6926, 0.7544, 0.6645, 0.4501, 0.5954, 0.4931, 0.5923, 0.4948, 0.6741, 0.6001, 0.6206, 0.5588, 0.6202, 0.5653, 0.5988, 0.5943, 0.6053, 0.2009, 0.2014, 0.2481, 0.2114, 0.2097, 0.2492, 0.3749, 0.6119, 0.4067, 0.5799, 0.4091, 0.6055, 0.386, 0.6352, 0.3417, 0.8505, 0.3938, 0.7748, 0.4285, 0.831, 0.3068, 0.9331, 0.2697, 0.8131, 0.3417, 0.8505, 0.636, 0.8753, 0.4972, 0.9004, 0.5078, 0.8462, 0.6788, 0.8022, 0.7425, 0.833, 0.636, 0.8753, 0.5192, 0.7094, 0.517, 0.7802, 0.484, 0.7385, 0.4948, 0.6741, 0.5211, 0.634, 0.5192, 0.7094, 0.6107, 0.669, 0.654, 0.652, 0.642, 0.742, 0.93, 0.2546, 0.9384, 0.3142, 0.8994, 0.2948, 0.05339, 0.1413, 0.1521, 0.1261, 0.1413, 0.1914, 0.3593, 0.1371, 0.2831, 0.08363, 0.4899, 0.1072, 0.3593, 0.1371, 0.2504, 0.1405, 0.2831, 0.08363, 0.2504, 0.1405, 0.1521, 0.1261, 0.2831, 0.08363, 0.93, 0.2546, 0.9823, 0.2076, 0.9758, 0.2702, 0.0519, 0.2076, 0.1021, 0.2378, 0.0454, 0.2702, 0.8863, 0.2293, 0.8994, 0.2948, 0.855, 0.2643, 0.8863, 0.2293, 0.832, 0.1948, 0.8815, 0.1508, 0.8815, 0.1508, 0.832, 0.1948, 0.7881, 0.1335, 0.8863, 0.2293, 0.855, 0.2643, 0.832, 0.1948, 0.2539, 0.4154, 0.2316, 0.3323, 0.2362, 0.3185, 0.2535, 0.3842, 0.2097, 0.2492, 0.2481, 0.2114, 0.2471, 0.2247, 0.217, 0.2539, 0.2316, 0.3323, 0.2097, 0.2492, 0.217, 0.2539, 0.2362, 0.3185, 0.2245, 0.3929, 0.2316, 0.3323, 0.2539, 0.4154, 0.191, 0.3034, 0.2097, 0.2492, 0.2316, 0.3323, 0.05297, 0.4976, 0.09562, 0.4628, 0.08427, 0.5975, 0.05535, 0.4148, 0.09302, 0.3831, 0.09562, 0.4628, 0.7098, 0.2251, 0.6859, 0.3116, 0.6306, 0.2815, 0.747, 0.265, 0.728, 0.3539, 0.6859, 0.3116, 0.728, 0.3539, 0.7163, 0.4693, 0.6645, 0.4531, 0.3902, 0.3436, 0.4216, 0.4352, 0.3611, 0.407, 0.4281, 0.326, 0.4604, 0.3945, 0.4216, 0.4352, 0.4604, 0.3945, 0.4829, 0.4961, 0.4216, 0.4352, 0.3399, 0.2942, 0.3902, 0.3436, 0.3611, 0.407, 0.3399, 0.2942, 0.3842, 0.2654, 0.3902, 0.3436, 0.3842, 0.2654, 0.4281, 0.326, 0.3902, 0.3436, 0.2205, 0.4825, 0.1705, 0.5444, 0.174, 0.5198, 0.2064, 0.4667, 0.1705, 0.5444, 0.1235, 0.4681, 0.1366, 0.4535, 0.174, 0.5198, 0.2245, 0.3929, 0.2539, 0.4154, 0.2205, 0.4825, 0.8018, 0.3242, 0.8563, 0.3473, 0.8425, 0.3631, 0.8004, 0.3446, 0.05297, 0.4976, 0.08427, 0.5975, 0.02901, 0.6095, 0.744, 0.3876, 0.7486, 0.5309, 0.7163, 0.4693, 0.3772, 0.5329, 0.4001, 0.5276, 0.4067, 0.5799, 0.3457, 0.7109, 0.3749, 0.6119, 0.386, 0.6352, 0.3619, 0.7109, 0.582, 0.2246, 0.6306, 0.2815, 0.5809, 0.3278, 0.6306, 0.2815, 0.6106, 0.418, 0.5809, 0.3278, 0.3938, 0.7748, 0.3457, 0.7109, 0.3619, 0.7109, 0.4001, 0.7588, 0.2207, 0.7202, 0.2578, 0.6931, 0.2867, 0.7729, 0.2697, 0.8131, 0.2867, 0.7729, 0.3417, 0.8505, 0.1599, 0.2326, 0.2097, 0.2492, 0.191, 0.3034, 0.7425, 0.833, 0.763, 0.8992, 0.636, 0.8753, 0.7425, 0.833, 0.855, 0.8347, 0.763, 0.8992, 0.855, 0.8347, 0.9126, 0.8595, 0.763, 0.8992, 0.3593, 0.1371, 0.441, 0.1855, 0.3095, 0.2013, 0.6026, 0.1493, 0.441, 0.1855, 0.4899, 0.1072, 0.6026, 0.1493, 0.5326, 0.2638, 0.441, 0.1855, 0.4931, 0.5923, 0.5211, 0.634, 0.4948, 0.6741, 0.4931, 0.5923, 0.5153, 0.562, 0.5211, 0.634, 0.5153, 0.562, 0.5588, 0.6202, 0.5211, 0.634, 0.1454, 0.2893, 0.191, 0.3034, 0.1746, 0.344, 0.1413, 0.1914, 0.2009, 0.2014, 0.1599, 0.2326, 0.93, 0.2546, 0.9758, 0.2702, 0.9384, 0.3142, 0.2009, 0.2014, 0.2504, 0.1405, 0.2481, 0.2114, 0.6026, 0.1493, 0.6966, 0.1626, 0.6485, 0.1961, 0.9295, 0.04672, 0.9453, 0.08626, 0.9201, 0.08474, 0.8846, 0.04264, 0.9838, 0.1413, 0.9319, 0.1903, 0.8815, 0.1508, 0.9453, 0.08626, 0.8815, 0.1508, 0.7881, 0.1335, 0.05752, 0.3497, 0.09302, 0.3831, 0.05535, 0.4148, 0.1413, 0.1914, 0.1521, 0.1261, 0.2009, 0.2014, 0.05752, 0.3497, 0.0454, 0.2702, 0.09767, 0.3039, 0.1454, 0.2893, 0.1746, 0.344, 0.1342, 0.3626, 0.0454, 0.2702, 0.1021, 0.2378, 0.09767, 0.3039, 0.09767, 0.3039, 0.1342, 0.3626, 0.09302, 0.3831, 0.8179, 0.2887, 0.8754, 0.3253, 0.8563, 0.3473, 0.8994, 0.2948, 0.9117, 0.3519, 0.8754, 0.3253, 0.832, 0.1948, 0.855, 0.2643, 0.7957, 0.2485, 0.8994, 0.2948, 0.9384, 0.3142, 0.9117, 0.3519, 0.7587, 0.202, 0.7098, 0.2251, 0.6966, 0.1626, 0.6966, 0.1626, 0.7098, 0.2251, 0.6485, 0.1961, 0.7587, 0.202, 0.747, 0.265, 0.7098, 0.2251, 0.7587, 0.202, 0.7957, 0.2485, 0.747, 0.265, 0.7587, 0.202, 0.832, 0.1948, 0.7957, 0.2485, 0.4697, 0.3177, 0.4952, 0.3941, 0.4604, 0.3945, 0.8179, 0.2887, 0.8018, 0.3242, 0.7737, 0.3126, 0.4604, 0.3945, 0.4952, 0.3941, 0.4829, 0.4961, 0.4697, 0.3177, 0.5326, 0.2638, 0.4952, 0.3941, 0.309, 0.409, 0.3611, 0.407, 0.3525, 0.4871, 0.3069, 0.4962, 0.3525, 0.4871, 0.3459, 0.5573, 0.8415, 0.5781, 0.9001, 0.6058, 0.8485, 0.7195, 0.09562, 0.4628, 0.1235, 0.4681, 0.1375, 0.5641, 0.09302, 0.3831, 0.1342, 0.3626, 0.1235, 0.4681, 0.1342, 0.3626, 0.1746, 0.344, 0.1732, 0.3602, 0.1394, 0.3711, 0.1199, 0.6666, 0.1805, 0.6465, 0.184, 0.7483, 0.1199, 0.6666, 0.1375, 0.5641, 0.1805, 0.6465, 0.1375, 0.5641, 0.1705, 0.5444, 0.1805, 0.6465, 0.7486, 0.5309, 0.744, 0.3876, 0.7615, 0.4039, 0.7637, 0.5116, 0.8903, 0.3849, 0.8836, 0.4648, 0.8603, 0.4781, 0.8836, 0.4648, 0.9001, 0.6058, 0.8415, 0.5781, 0.8015, 0.6926, 0.8485, 0.7195, 0.7935, 0.7836, 0.9196, 0.4172, 0.9542, 0.4412, 0.9297, 0.4987, 0.8836, 0.4648, 0.9297, 0.4987, 0.9001, 0.6058, 0.6645, 0.4531, 0.6681, 0.5329, 0.6382, 0.5223, 0.6382, 0.5223, 0.6681, 0.5329, 0.6317, 0.5902, 0.6645, 0.4531, 0.7163, 0.4693, 0.6681, 0.5329, 0.728, 0.3539, 0.744, 0.3876, 0.7163, 0.4693, 0.3525, 0.4871, 0.3881, 0.4823, 0.3772, 0.5329, 0.1805, 0.6465, 0.214, 0.6158, 0.2207, 0.7202, 0.3881, 0.4823, 0.4001, 0.5276, 0.3772, 0.5329, 0.2205, 0.4825, 0.2515, 0.5752, 0.1705, 0.5444, 0.2539, 0.4154, 0.3069, 0.4962, 0.2515, 0.5752, 0.3069, 0.4962, 0.3459, 0.5573, 0.302, 0.6467, 0.8485, 0.7195, 0.8996, 0.7564, 0.855, 0.8347, 0.214, 0.6158, 0.2578, 0.6931, 0.2207, 0.7202, 0.6681, 0.5329, 0.7151, 0.5984, 0.654, 0.652, 0.7163, 0.4693, 0.7486, 0.5309, 0.7151, 0.5984, 0.7486, 0.5309, 0.8162, 0.5895, 0.7544, 0.6645, 0.8015, 0.6926, 0.7935, 0.7836, 0.7473, 0.7424, 0.8996, 0.7564, 0.9126, 0.8595, 0.855, 0.8347, 0.8996, 0.7564, 0.9706, 0.7099, 0.9667, 0.7739, 0.9001, 0.6058, 0.9594, 0.6095, 0.9706, 0.7099, 0.02901, 0.6095, 0.08427, 0.5975, 0.07467, 0.6671, 0.08427, 0.5975, 0.1199, 0.6666, 0.07467, 0.6671, 0.1199, 0.6666, 0.184, 0.7483, 0.07906, 0.7323, 0.4952, 0.3941, 0.5305, 0.4558, 0.4829, 0.4961, 0.5326, 0.2638, 0.5809, 0.3278, 0.4952, 0.3941, 0.5809, 0.3278, 0.6106, 0.418, 0.5305, 0.4558, 0.7544, 0.6645, 0.7473, 0.7424, 0.7021, 0.7071, 0.5588, 0.6202, 0.5153, 0.562, 0.5297, 0.5602, 0.5653, 0.5988, 0.4067, 0.5799, 0.4501, 0.5954, 0.4441, 0.6177, 0.4091, 0.6055, 0.4001, 0.5276, 0.4332, 0.5207, 0.4067, 0.5799, 0.4332, 0.5207, 0.4829, 0.4961, 0.4501, 0.5954, 0.5305, 0.4558, 0.6106, 0.418, 0.6024, 0.4484, 0.5413, 0.4745, 0.4415, 0.7581, 0.4576, 0.6932, 0.484, 0.7385, 0.4285, 0.831, 0.3938, 0.7748, 0.4415, 0.7581, 0.4576, 0.6932, 0.4948, 0.6741, 0.484, 0.7385, 0.2867, 0.7729, 0.3457, 0.7109, 0.3938, 0.7748, 0.2578, 0.6931, 0.302, 0.6467, 0.3457, 0.7109, 0.302, 0.6467, 0.3459, 0.5573, 0.3749, 0.6119, 0.5948, 0.8162, 0.5078, 0.8462, 0.517, 0.7802, 0.763, 0.8992, 0.3068, 0.9331, 0.4972, 0.9004, 0.03631, 0.7739, 0.07906, 0.7323, 0.08536, 0.7508, 0.04832, 0.7913, 0.07906, 0.7323, 0.184, 0.7483, 0.1811, 0.7634, 0.08536, 0.7508, 0.5078, 0.8462, 0.4285, 0.831, 0.4739, 0.7965, 0.5078, 0.8462, 0.4972, 0.9004, 0.4285, 0.831, 0.4972, 0.9004, 0.3417, 0.8505, 0.4285, 0.831, 0.642, 0.742, 0.6788, 0.8022, 0.5948, 0.8162, 0.7021, 0.7071, 0.7473, 0.7424, 0.6788, 0.8022, 0.7473, 0.7424, 0.7935, 0.7836, 0.7425, 0.833, 0.517, 0.7802, 0.5078, 0.8462, 0.4739, 0.7965, 0.5948, 0.8162, 0.636, 0.8753, 0.5078, 0.8462, 0.484, 0.7385, 0.517, 0.7802, 0.4739, 0.7965, 0.5192, 0.7094, 0.5551, 0.7504, 0.517, 0.7802, 0.5192, 0.7094, 0.5551, 0.6788, 0.5551, 0.7504, 0.5192, 0.7094, 0.5211, 0.634, 0.5551, 0.6788, 0.5211, 0.634, 0.5588, 0.6202, 0.5551, 0.6788, 0.5551, 0.6788, 0.6107, 0.669, 0.5551, 0.7504, 0.5588, 0.6202, 0.6001, 0.6206, 0.6107, 0.669, 0.6001, 0.6206, 0.6317, 0.5902, 0.6107, 0.669, 0.3095, 0.2013, 0.2481, 0.2114, 0.2504, 0.1405, 0.05535, 0.4148, 0.02383, 0.4412, 0.02523, 0.3858, 0.1746, 0.344, 0.191, 0.3034, 0.2245, 0.3929, 0.3399, 0.2942, 0.3611, 0.407, 0.309, 0.409, 0.02383, 0.4412, 0.05535, 0.4148, 0.05297, 0.4976, 0.9001, 0.6058, 0.9297, 0.4987, 0.9594, 0.6095, 0.6306, 0.2815, 0.6859, 0.3116, 0.6106, 0.418, 0.4332, 0.5207, 0.4001, 0.5276, 0.3881, 0.4823, 0.3842, 0.2654, 0.441, 0.1855, 0.4281, 0.326, 0.6966, 0.1626, 0.6026, 0.1493, 0.6312, 0.116, 0.7174, 0.1373, 0.1521, 0.1261, 0.05339, 0.1413, 0.01492, 0.08626, 0.7881, 0.1335, 0.6966, 0.1626, 0.7174, 0.1373, 0.8017, 0.121, 0.8563, 0.3473, 0.8754, 0.3253, 0.8903, 0.3849, 0.582, 0.2246, 0.5809, 0.3278, 0.5326, 0.2638, 0.1021, 0.2378, 0.0519, 0.2076, 0.1413, 0.1914, 0.8903, 0.3849, 0.9117, 0.3519, 0.9196, 0.4172, 0.747, 0.265, 0.7957, 0.2485, 0.7737, 0.3126, 0.9879, 0.3497, 0.9556, 0.3858, 0.9384, 0.3142, 0.582, 0.2246, 0.5326, 0.2638, 0.6026, 0.1493, 0.1375, 0.5641, 0.1235, 0.4681, 0.1705, 0.5444, 0.8563, 0.3473, 0.8603, 0.4781, 0.8496, 0.471, 0.8425, 0.3631, 0.728, 0.3539, 0.7737, 0.3126, 0.744, 0.3876, 0.214, 0.6158, 0.2515, 0.5752, 0.2578, 0.6931, 0.654, 0.652, 0.7151, 0.5984, 0.7021, 0.7071, 0.184, 0.7483, 0.2697, 0.8131, 0.2584, 0.821, 0.1811, 0.7634, 0.5153, 0.562, 0.5305, 0.4558, 0.5413, 0.4745, 0.5297, 0.5602, 0.4576, 0.6932, 0.4501, 0.5954, 0.4948, 0.6741, 0.1599, 0.2326, 0.2009, 0.2014, 0.2097, 0.2492, 0.4576, 0.6932, 0.4415, 0.7581, 0.4355, 0.7451, 0.4489, 0.6944, 0.4972, 0.9004, 0.3068, 0.9331, 0.3417, 0.8505, 0.5948, 0.8162, 0.6788, 0.8022, 0.636, 0.8753, 0.4948, 0.6741, 0.5192, 0.7094, 0.484, 0.7385, 0.654, 0.652, 0.7021, 0.7071, 0.642, 0.742, 0.8863, 0.2293, 0.93, 0.2546, 0.8994, 0.2948, 0.9319, 0.1903, 0.8863, 0.2293, 0.8815, 0.1508, 0.3399, 0.2942, 0.309, 0.409, 0.2981, 0.3769, 0.3198, 0.2849, 0.3095, 0.2013, 0.3399, 0.2942, 0.3198, 0.2849, 0.2923, 0.2144, 0.2481, 0.2114, 0.3095, 0.2013, 0.2923, 0.2144, 0.2471, 0.2247, 0.6485, 0.1961, 0.7098, 0.2251, 0.6306, 0.2815, 0.7098, 0.2251, 0.747, 0.265, 0.6859, 0.3116, 0.6859, 0.3116, 0.728, 0.3539, 0.6645, 0.4531, 0.4216, 0.4352, 0.3881, 0.4823, 0.3611, 0.407, 0.3902, 0.3436, 0.4281, 0.326, 0.4216, 0.4352, 0.4829, 0.4961, 0.4332, 0.5207, 0.4216, 0.4352, 0.744, 0.3876, 0.8018, 0.3242, 0.8004, 0.3446, 0.7615, 0.4039, 0.3749, 0.6119, 0.3772, 0.5329, 0.4067, 0.5799, 0.4415, 0.7581, 0.3938, 0.7748, 0.4001, 0.7588, 0.4355, 0.7451, 0.2697, 0.8131, 0.2207, 0.7202, 0.2867, 0.7729, 0.1454, 0.2893, 0.1599, 0.2326, 0.191, 0.3034, 0.441, 0.1855, 0.3842, 0.2654, 0.3095, 0.2013, 0.3593, 0.1371, 0.4899, 0.1072, 0.441, 0.1855, 0.5326, 0.2638, 0.4697, 0.3177, 0.441, 0.1855, 0.1021, 0.2378, 0.1413, 0.1914, 0.1599, 0.2326, 0.9758, 0.2702, 0.9879, 0.3497, 0.9384, 0.3142, 0.9453, 0.08626, 0.9838, 0.1413, 0.8815, 0.1508, 0.02523, 0.3858, 0.05752, 0.3497, 0.05535, 0.4148, 0.1521, 0.1261, 0.2504, 0.1405, 0.2009, 0.2014, 0.09302, 0.3831, 0.05752, 0.3497, 0.09767, 0.3039, 0.09767, 0.3039, 0.1454, 0.2893, 0.1342, 0.3626, 0.8018, 0.3242, 0.8179, 0.2887, 0.8563, 0.3473, 0.855, 0.2643, 0.8994, 0.2948, 0.8754, 0.3253, 0.855, 0.2643, 0.8179, 0.2887, 0.7957, 0.2485, 0.7881, 0.1335, 0.7587, 0.202, 0.6966, 0.1626, 0.4281, 0.326, 0.4697, 0.3177, 0.4604, 0.3945, 0.3069, 0.4962, 0.309, 0.409, 0.3525, 0.4871, 0.8015, 0.6926, 0.8415, 0.5781, 0.8485, 0.7195, 0.08427, 0.5975, 0.09562, 0.4628, 0.1375, 0.5641, 0.09562, 0.4628, 0.09302, 0.3831, 0.1235, 0.4681, 0.1235, 0.4681, 0.1342, 0.3626, 0.1394, 0.3711, 0.1366, 0.4535, 0.8603, 0.4781, 0.8162, 0.5895, 0.8155, 0.5545, 0.8496, 0.471, 0.8563, 0.3473, 0.8903, 0.3849, 0.8603, 0.4781, 0.8603, 0.4781, 0.8836, 0.4648, 0.8415, 0.5781, 0.8836, 0.4648, 0.9196, 0.4172, 0.9297, 0.4987, 0.6106, 0.418, 0.6645, 0.4531, 0.6382, 0.5223, 0.3459, 0.5573, 0.3525, 0.4871, 0.3772, 0.5329, 0.184, 0.7483, 0.1805, 0.6465, 0.2207, 0.7202, 0.2515, 0.5752, 0.214, 0.6158, 0.1705, 0.5444, 0.2205, 0.4825, 0.2539, 0.4154, 0.2515, 0.5752, 0.2515, 0.5752, 0.3069, 0.4962, 0.302, 0.6467, 0.7935, 0.7836, 0.8485, 0.7195, 0.855, 0.8347, 0.6317, 0.5902, 0.6681, 0.5329, 0.654, 0.652, 0.6681, 0.5329, 0.7163, 0.4693, 0.7151, 0.5984, 0.7151, 0.5984, 0.7486, 0.5309, 0.7544, 0.6645, 0.7544, 0.6645, 0.8015, 0.6926, 0.7473, 0.7424, 0.9126, 0.8595, 0.8996, 0.7564, 0.9667, 0.7739, 0.8996, 0.7564, 0.9001, 0.6058, 0.9706, 0.7099, 0.04025, 0.7099, 0.02901, 0.6095, 0.07467, 0.6671, 0.07467, 0.6671, 0.07906, 0.7323, 0.04025, 0.7099, 0.1199, 0.6666, 0.07906, 0.7323, 0.07467, 0.6671, 0.8311, 0.9104, 0.9126, 0.8595, 0.9516, 0.8771, 0.908, 0.9155, 0.5305, 0.4558, 0.5153, 0.562, 0.4829, 0.4961, 0.5809, 0.3278, 0.5305, 0.4558, 0.4952, 0.3941, 0.6106, 0.418, 0.6382, 0.5223, 0.6295, 0.5303, 0.6024, 0.4484, 0.6317, 0.5902, 0.6001, 0.6206, 0.5943, 0.6053, 0.6228, 0.587, 0.4501, 0.5954, 0.4576, 0.6932, 0.4489, 0.6944, 0.4441, 0.6177, 0.4332, 0.5207, 0.4501, 0.5954, 0.4067, 0.5799, 0.4829, 0.4961, 0.4931, 0.5923, 0.4501, 0.5954, 0.4739, 0.7965, 0.4415, 0.7581, 0.484, 0.7385, 0.4739, 0.7965, 0.4285, 0.831, 0.4415, 0.7581, 0.3417, 0.8505, 0.2867, 0.7729, 0.3938, 0.7748, 0.2867, 0.7729, 0.2578, 0.6931, 0.3457, 0.7109, 0.3457, 0.7109, 0.302, 0.6467, 0.3749, 0.6119, 0.5551, 0.7504, 0.5948, 0.8162, 0.517, 0.7802, 0.636, 0.8753, 0.763, 0.8992, 0.4972, 0.9004, 0.763, 0.8992, 0.9126, 0.8595, 0.8311, 0.9104, 0.9126, 0.8595, 0.9667, 0.7739, 0.9787, 0.7913, 0.9516, 0.8771, 0.5551, 0.7504, 0.642, 0.742, 0.5948, 0.8162, 0.642, 0.742, 0.7021, 0.7071, 0.6788, 0.8022, 0.6788, 0.8022, 0.7473, 0.7424, 0.7425, 0.833, 0.6107, 0.669, 0.642, 0.742, 0.5551, 0.7504, 0.5551, 0.6788, 0.5588, 0.6202, 0.6107, 0.669, 0.6317, 0.5902, 0.654, 0.652, 0.6107, 0.669, 0.3593, 0.1371, 0.3095, 0.2013, 0.2504, 0.1405, 0.04025, 0.7099, 0.07906, 0.7323, 0.03631, 0.7739, 0.2981, 0.3769, 0.2535, 0.3842, 0.2561, 0.3499, 0.2887, 0.3432, 0.2923, 0.2144, 0.3198, 0.2849, 0.302, 0.2786, 0.2815, 0.231, 0.2535, 0.3842, 0.2362, 0.3185, 0.2426, 0.3049, 0.2561, 0.3499, 0.2362, 0.3185, 0.217, 0.2539, 0.2295, 0.2583, 0.2426, 0.3049, 0.217, 0.2539, 0.2471, 0.2247, 0.2513, 0.2387, 0.2295, 0.2583, 0.3198, 0.2849, 0.2981, 0.3769, 0.2887, 0.3432, 0.302, 0.2786, 0.2471, 0.2247, 0.2923, 0.2144, 0.2815, 0.231, 0.2513, 0.2387, 0.2594, 0.283, 0.302, 0.2786, 0.2887, 0.3432, 0.2426, 0.3049, 0.2594, 0.283, 0.2561, 0.3499, 0.2295, 0.2583, 0.2513, 0.2387, 0.2594, 0.283, 0.2513, 0.2387, 0.2815, 0.231, 0.2594, 0.283, 0.2594, 0.283, 0.2887, 0.3432, 0.2561, 0.3499, 0.2426, 0.3049, 0.2295, 0.2583, 0.2594, 0.283, 0.2815, 0.231, 0.302, 0.2786, 0.2594, 0.283, 0.5297, 0.5602, 0.5413, 0.4745, 0.5491, 0.4941, 0.5394, 0.5567, 0.6024, 0.4484, 0.6295, 0.5303, 0.6207, 0.5384, 0.5962, 0.4744, 0.6228, 0.587, 0.5943, 0.6053, 0.5907, 0.5991, 0.6149, 0.5847, 0.5943, 0.6053, 0.5653, 0.5988, 0.5672, 0.5896, 0.5907, 0.5991, 0.5413, 0.4745, 0.6024, 0.4484, 0.5962, 0.4744, 0.5491, 0.4941, 0.5653, 0.5988, 0.5297, 0.5602, 0.5394, 0.5567, 0.5672, 0.5896, 0.6295, 0.5303, 0.6228, 0.587, 0.6149, 0.5847, 0.6207, 0.5384, 0.6207, 0.5384, 0.6149, 0.5847, 0.5996, 0.5827, 0.6062, 0.5497, 0.5394, 0.5567, 0.5491, 0.4941, 0.5563, 0.5244, 0.5508, 0.563, 0.5962, 0.4744, 0.6207, 0.5384, 0.6062, 0.5497, 0.5825, 0.5088, 0.6149, 0.5847, 0.5907, 0.5991, 0.5855, 0.5887, 0.5996, 0.5827, 0.5907, 0.5991, 0.5672, 0.5896, 0.5678, 0.5855, 0.5855, 0.5887, 0.5491, 0.4941, 0.5962, 0.4744, 0.5825, 0.5088, 0.5563, 0.5244, 0.5672, 0.5896, 0.5394, 0.5567, 0.5508, 0.563, 0.5678, 0.5855, 0.5563, 0.5244, 0.569, 0.5717, 0.5508, 0.563, 0.5825, 0.5088, 0.6062, 0.5497, 0.569, 0.5717, 0.6062, 0.5497, 0.5996, 0.5827, 0.569, 0.5717, 0.569, 0.5717, 0.5855, 0.5887, 0.5678, 0.5855, 0.569, 0.5717, 0.5678, 0.5855, 0.5508, 0.563, 0.5825, 0.5088, 0.569, 0.5717, 0.5563, 0.5244, 0.5996, 0.5827, 0.5855, 0.5887, 0.569, 0.5717, 0.8425, 0.3631, 0.8496, 0.471, 0.8404, 0.4498, 0.8362, 0.3611, 0.7637, 0.5116, 0.7615, 0.4039, 0.7733, 0.3991, 0.7741, 0.483, 0.7615, 0.4039, 0.8004, 0.3446, 0.8031, 0.3514, 0.7733, 0.3991, 0.8496, 0.471, 0.8155, 0.5545, 0.8158, 0.5085, 0.8404, 0.4498, 0.8155, 0.5545, 0.7637, 0.5116, 0.7741, 0.483, 0.8158, 0.5085, 0.8004, 0.3446, 0.8425, 0.3631, 0.8362, 0.3611, 0.8031, 0.3514, 0.8031, 0.3514, 0.8105, 0.4241, 0.7733, 0.3991, 0.8105, 0.4241, 0.8158, 0.5085, 0.7741, 0.483, 0.8362, 0.3611, 0.8404, 0.4498, 0.8105, 0.4241, 0.8105, 0.4241, 0.8404, 0.4498, 0.8158, 0.5085, 0.7733, 0.3991, 0.8105, 0.4241, 0.7741, 0.483, 0.8031, 0.3514, 0.8362, 0.3611, 0.8105, 0.4241, 0.08536, 0.7508, 0.1811, 0.7634, 0.1823, 0.7861, 0.0979, 0.7801, 0.2531, 0.9269, 0.02122, 0.8771, 0.06355, 0.8841, 0.2281, 0.9155, 0.1811, 0.7634, 0.2584, 0.821, 0.2486, 0.8313, 0.1823, 0.7861, 0.2584, 0.821, 0.2531, 0.9269, 0.2281, 0.9155, 0.2486, 0.8313, 0.04832, 0.7913, 0.08536, 0.7508, 0.0979, 0.7801, 0.06684, 0.8139, 0.02122, 0.8771, 0.04832, 0.7913, 0.06684, 0.8139, 0.06355, 0.8841, 0.0979, 0.7801, 0.1471, 0.8591, 0.06684, 0.8139, 0.06355, 0.8841, 0.1471, 0.8591, 0.2281, 0.9155, 0.1471, 0.8591, 0.1823, 0.7861, 0.2486, 0.8313, 0.1471, 0.8591, 0.06355, 0.8841, 0.06684, 0.8139, 0.1823, 0.7861, 0.1471, 0.8591, 0.0979, 0.7801, 0.2281, 0.9155, 0.1471, 0.8591, 0.2486, 0.8313, 0.174, 0.5198, 0.1366, 0.4535, 0.142, 0.4446, 0.1726, 0.499, 0.1732, 0.3602, 0.2074, 0.3989, 0.2004, 0.3995, 0.1722, 0.3678, 0.2074, 0.3989, 0.2064, 0.4667, 0.1992, 0.4547, 0.2004, 0.3995, 0.2064, 0.4667, 0.174, 0.5198, 0.1726, 0.499, 0.1992, 0.4547, 0.1394, 0.3711, 0.1732, 0.3602, 0.1722, 0.3678, 0.1442, 0.3772, 0.1366, 0.4535, 0.1394, 0.3711, 0.1442, 0.3772, 0.142, 0.4446, 0.1722, 0.3678, 0.1722, 0.3791, 0.1517, 0.388, 0.1442, 0.3772, 0.1442, 0.3772, 0.1517, 0.388, 0.1518, 0.4313, 0.142, 0.4446, 0.1992, 0.4547, 0.1906, 0.4375, 0.1918, 0.4004, 0.2004, 0.3995, 0.1726, 0.499, 0.1723, 0.4683, 0.1906, 0.4375, 0.1992, 0.4547, 0.142, 0.4446, 0.1518, 0.4313, 0.1723, 0.4683, 0.1726, 0.499, 0.1722, 0.3791, 0.1918, 0.4004, 0.1681, 0.4172, 0.1518, 0.4313, 0.1681, 0.4172, 0.1723, 0.4683, 0.1681, 0.4172, 0.1906, 0.4375, 0.1723, 0.4683, 0.1681, 0.4172, 0.1918, 0.4004, 0.1906, 0.4375, 0.1517, 0.388, 0.1722, 0.3791, 0.1681, 0.4172, 0.1518, 0.4313, 0.1517, 0.388, 0.1681, 0.4172, 0.4355, 0.7451, 0.4001, 0.7588, 0.4042, 0.7297, 0.4259, 0.7207, 0.4489, 0.6944, 0.4355, 0.7451, 0.4259, 0.7207, 0.4353, 0.6872, 0.386, 0.6352, 0.4091, 0.6055, 0.4096, 0.6277, 0.394, 0.6475, 0.4001, 0.7588, 0.3619, 0.7109, 0.3794, 0.6991, 0.4042, 0.7297, 0.4441, 0.6177, 0.4489, 0.6944, 0.4353, 0.6872, 0.4333, 0.6363, 0.3619, 0.7109, 0.386, 0.6352, 0.394, 0.6475, 0.3794, 0.6991, 0.4091, 0.6055, 0.4441, 0.6177, 0.4333, 0.6363, 0.4096, 0.6277, 0.3794, 0.6991, 0.394, 0.6475, 0.4096, 0.6625, 0.4042, 0.7297, 0.4096, 0.6625, 0.4259, 0.7207, 0.394, 0.6475, 0.4096, 0.6277, 0.4096, 0.6625, 0.4096, 0.6277, 0.4333, 0.6363, 0.4096, 0.6625, 0.4042, 0.7297, 0.3794, 0.6991, 0.4096, 0.6625, 0.4096, 0.6625, 0.4353, 0.6872, 0.4259, 0.7207, 0.4333, 0.6363, 0.4353, 0.6872, 0.4096, 0.6625, 0.2004, 0.3995, 0.1918, 0.4004, 0.1722, 0.3791, 0.1722, 0.3678, 0.5226, 0.07025, 0.2239, 0.05967, 0.7363, 0.04049, 0.6373, 0.0558, 0.8017, 0.121, 0.7174, 0.1373, 0.7355, 0.1097, 0.8032, 0.1034, 0.9201, 0.08474, 0.8017, 0.121, 0.8032, 0.1034, 0.8861, 0.07783, 0.6312, 0.116, 0.5226, 0.07025, 0.6373, 0.0558, 0.673, 0.08998, 0.8846, 0.04264, 0.9201, 0.08474, 0.8861, 0.07783, 0.7363, 0.04049, 0.7174, 0.1373, 0.6312, 0.116, 0.673, 0.08998, 0.7355, 0.1097, 0.7663, 0.07332, 0.7355, 0.1097, 0.673, 0.08998, 0.7663, 0.07332, 0.7363, 0.04049, 0.8861, 0.07783, 0.6373, 0.0558, 0.7363, 0.04049, 0.7663, 0.07332, 0.7663, 0.07332, 0.8032, 0.1034, 0.7355, 0.1097, 0.6373, 0.0558, 0.7663, 0.07332, 0.673, 0.08998, 0.8032, 0.1034, 0.7663, 0.07332, 0.8861, 0.07783])
me_icosphere_001.materials.append(mat_material_1)
me_icosphere_001.materials.append(mat_inside)
me_icosphere_001.use_remesh_preserve_volume = False
me_icosphere_001.use_remesh_preserve_attributes = False
me_icosphere_001.use_mirror_vertex_groups = False
me_icosphere_001.update()

# ---- objects
ob_floor = bpy.data.objects.new('Floor', me_plane_001)
ob_icosphere = bpy.data.objects.new('Icosphere', me_icosphere_001)
ob_lamp_001 = bpy.data.objects.new('Lamp.001', light_lamp_001)
ob_lamp_002 = bpy.data.objects.new('Lamp.002', light_lamp_002)
ob_pov = bpy.data.objects.new('POV', None)
ob_camera = bpy.data.objects.new('Camera', cam_camera)
ob_lamp = bpy.data.objects.new('Lamp', light_lamp)

# ---- transforms, parenting, visibility, modifiers, constraints
ob_floor.location = (-0.01949, 0.0, -20.86)
ob_floor.scale = (40.68, 17.3, 40.68)
ob_floor.lineart.crease_threshold = 0.0
ob_icosphere.location = (-0.163, 0.09148, 0.1181)
ob_icosphere.scale = (2.004, 2.004, 2.004)
ob_icosphere.lineart.crease_threshold = 0.0
ob_lamp_001.location = (3.731, -10.59, -5.357)
ob_lamp_001.lock_rotations_4d = False
ob_lamp_001.empty_display_type = 'ARROWS'
ob_lamp_001.color = (0.0, 0.0, 0.0, 0.0)
ob_lamp_001.lineart.crease_threshold = 0.0
ob_lamp_002.location = (-6.874, -4.484, 0.9781)
ob_lamp_002.lock_rotations_4d = False
ob_lamp_002.empty_display_type = 'ARROWS'
ob_lamp_002.color = (0.0, 0.0, 0.0, 0.0)
ob_lamp_002.lineart.crease_threshold = 0.0
ob_pov.location = (0.0, 0.0, 0.0)
ob_pov.scale = (-1.438, -1.438, -1.438)
ob_pov.empty_display_type = 'CIRCLE'
ob_pov.empty_image_offset = (0.0, 0.0)
ob_pov.lineart.crease_threshold = 0.0
ob_camera.location = (0.0, -11.62, 0.0)
ob_camera.rotation_euler = (1.571, -0.0, 0.0)
ob_camera.lock_rotations_4d = False
ob_camera.empty_display_type = 'ARROWS'
ob_camera.color = (0.0, 0.0, 0.0, 0.0)
ob_camera.display_type = 'WIRE'
ob_camera.lineart.crease_threshold = 0.0
_c = ob_camera.constraints.new('TRACK_TO'); _c.name = 'Track To'
_c.target = ob_pov
ob_lamp.location = (4.076, 10.03, 5.904)
ob_lamp.lock_rotations_4d = False
ob_lamp.empty_display_type = 'ARROWS'
ob_lamp.color = (0.0, 0.0, 0.0, 0.0)
ob_lamp.lineart.crease_threshold = 0.0

# ---- collection membership
col_collection_1.objects.link(ob_floor)
col_collection_1.objects.link(ob_icosphere)
col_collection_11.objects.link(ob_floor)
col_collection_11.objects.link(ob_lamp_001)
col_collection_11.objects.link(ob_lamp_002)
col_collection_11.objects.link(ob_pov)
col_collection_11.objects.link(ob_camera)
col_collection_11.objects.link(ob_lamp)

# ---- scene / render settings (as saved in the file)
scene.camera = ob_camera
scene.frame_start = 1; scene.frame_end = 500; scene.frame_set(0)
scene.render.engine = 'BLENDER_EEVEE_NEXT'
scene.render.image_settings.compression = 90
scene.render.resolution_percentage = 50
scene.render.dither_intensity = 0.0
scene.cycles.use_denoising = False
scene.cycles.samples = 10
scene.cycles.sampling_pattern = 'TABULATED_SOBOL'
scene.cycles.light_sampling_threshold = 0.0
scene.cycles.use_adaptive_sampling = False
scene.cycles.use_light_tree = False
scene.cycles.blur_glossy = 0.0
scene.cycles.volume_bounces = 1
scene.cycles.pixel_filter_type = 'GAUSSIAN'
scene.cycles.sample_clamp_indirect = 0.0
scene.view_settings.view_transform = 'Standard'
bpy.context.view_layer.update()
